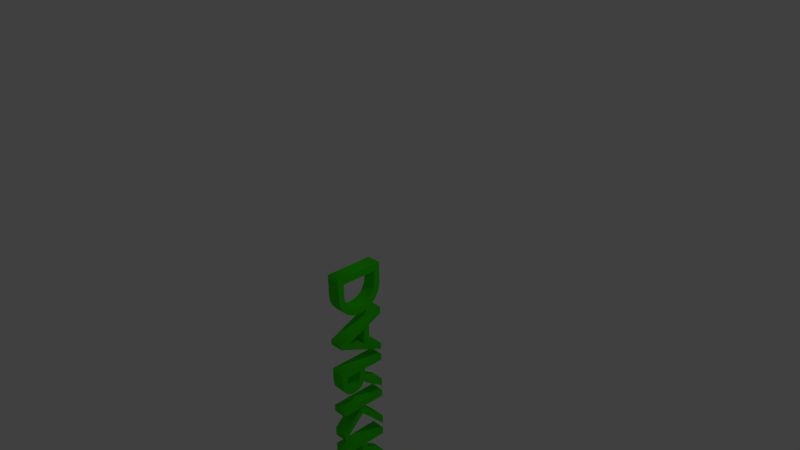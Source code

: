 # Source: darkroom.blend  (saved by Blender 2.73.0; exported with 4.5.12 LTS)
import bpy
from mathutils import Matrix  # noqa: F401  (used for matrix-valued properties, if any)

bpy.ops.wm.read_factory_settings(use_empty=True)
scene = bpy.context.scene
scene.name = 'Scene'

# ---- collections
col_collection_1 = bpy.data.collections.new('Collection 1'); scene.collection.children.link(col_collection_1)

# ---- materials (node trees are filled in below, after node groups)
mat_darkroom = bpy.data.materials.new('Darkroom')
mat_darkroom.alpha_threshold = 0.0
mat_darkroom.use_transparent_shadow = False
mat_darkroom.diffuse_color = (0.03756, 0.8, 0.0, 1.0)
mat_darkroom.roughness = 0.5

# ---- material node trees

# ---- world
world_world = bpy.data.worlds.new('World'); scene.world = world_world
world_world.color = (0.05088, 0.05088, 0.05088)
world_world.use_sun_shadow = False
world_world.sun_shadow_jitter_overblur = 0.0
world_world.cycles.sampling_method = 'MANUAL'
world_world.cycles.sample_map_resolution = 256

# ---- cameras
cam_camera = bpy.data.cameras.new('Camera')
cam_camera.clip_end = 100.0
cam_camera.lens = 35.0
cam_camera.sensor_width = 32.0
cam_camera.sensor_height = 18.0
cam_camera.ortho_scale = 7.314
cam_camera.dof.focus_distance = 0.0
cam_camera.dof.aperture_fstop = 128.0

# ---- lights
light_lamp = bpy.data.lights.new('Lamp', 'POINT')
light_lamp.transmission_factor = 0.0
light_lamp.cutoff_distance = 30.0
light_lamp.energy = 100.0
light_lamp.shadow_buffer_clip_start = 1.001
light_lamp.shadow_soft_size = 0.1
light_lamp.shadow_maximum_resolution = 0.006
light_lamp.use_absolute_resolution = True
light_lamp.cycles.use_multiple_importance_sampling = False

# ---- curves / text
txt_text = bpy.data.curves.new('Text', 'FONT')
txt_text.dimensions = '2D'
txt_text.body = 'DARKROOM'
txt_text.materials.append(mat_darkroom)
txt_text.use_path_clamp = True
txt_text.bevel_resolution = 0
txt_text.extrude = 0.1

# ---- objects
ob_darkroom = bpy.data.objects.new('DarkRoom', txt_text)
ob_lamp = bpy.data.objects.new('Lamp', light_lamp)
ob_camera = bpy.data.objects.new('Camera', cam_camera)

# ---- transforms, parenting, visibility, modifiers, constraints
ob_darkroom.location = (0.0, 0.0, 0.0)
ob_darkroom.rotation_euler = (3.142, 1.571, 0.0)
ob_darkroom.lineart.crease_threshold = 0.0
ob_lamp.location = (4.076, 1.005, 5.904)
ob_lamp.rotation_euler = (0.6503, 0.05522, 1.866)
ob_lamp.lock_rotations_4d = False
ob_lamp.empty_display_type = 'ARROWS'
ob_lamp.color = (0.0, 0.0, 0.0, 0.0)
ob_lamp.lineart.crease_threshold = 0.0
ob_camera.location = (7.481, -6.508, 5.344)
ob_camera.rotation_euler = (1.109, 0.01082, 0.8149)
ob_camera.lock_rotations_4d = False
ob_camera.empty_display_type = 'ARROWS'
ob_camera.color = (0.0, 0.0, 0.0, 0.0)
ob_camera.display_type = 'WIRE'
ob_camera.lineart.crease_threshold = 0.0

# ---- collection membership
col_collection_1.objects.link(ob_darkroom)
col_collection_1.objects.link(ob_lamp)
col_collection_1.objects.link(ob_camera)

# ---- scene / render settings (as saved in the file)
scene.camera = ob_camera
scene.frame_start = 1; scene.frame_end = 250; scene.frame_set(1)
scene.render.engine = 'BLENDER_EEVEE_NEXT'
scene.render.resolution_percentage = 50
scene.render.dither_intensity = 0.0
scene.cycles.use_denoising = False
scene.cycles.samples = 10
scene.cycles.sampling_pattern = 'TABULATED_SOBOL'
scene.cycles.light_sampling_threshold = 0.0
scene.cycles.use_adaptive_sampling = False
scene.cycles.use_light_tree = False
scene.cycles.blur_glossy = 0.0
scene.cycles.pixel_filter_type = 'GAUSSIAN'
scene.cycles.sample_clamp_indirect = 0.0
scene.view_settings.view_transform = 'Standard'
bpy.context.view_layer.update()
